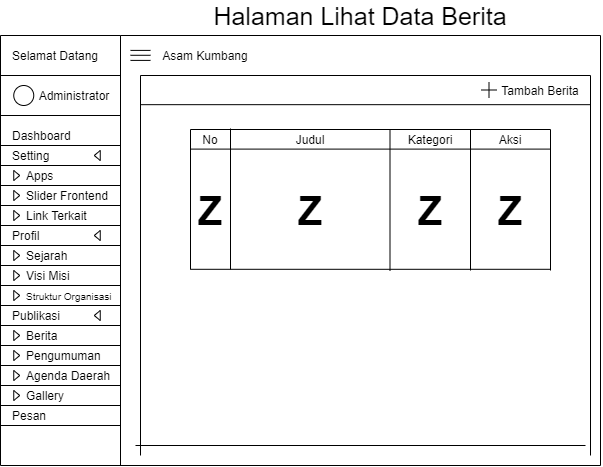

The diagram above was exported from draw.io. Its source (the exported page's mxGraphModel, read from the mxfile embedded in the PNG):
<mxGraphModel dx="1097" dy="689" grid="1" gridSize="10" guides="1" tooltips="1" connect="1" arrows="1" fold="1" page="1" pageScale="1" pageWidth="827" pageHeight="1169" math="0" shadow="0">
  <root>
    <mxCell id="SWNJFPthVm6FHJF4w0n6-0" />
    <mxCell id="SWNJFPthVm6FHJF4w0n6-1" parent="SWNJFPthVm6FHJF4w0n6-0" />
    <mxCell id="XzpH2Grhar37WQxvxWUI-0" value="" style="endArrow=none;html=1;" edge="1" parent="SWNJFPthVm6FHJF4w0n6-1">
      <mxGeometry width="50" height="50" relative="1" as="geometry">
        <mxPoint x="120" y="510" as="sourcePoint" />
        <mxPoint x="120" y="79.99999999999977" as="targetPoint" />
      </mxGeometry>
    </mxCell>
    <mxCell id="XzpH2Grhar37WQxvxWUI-1" value="Selamat Datang" style="text;html=1;strokeColor=none;fillColor=none;align=center;verticalAlign=middle;whiteSpace=wrap;rounded=0;" vertex="1" parent="SWNJFPthVm6FHJF4w0n6-1">
      <mxGeometry x="130" y="90" width="90" height="20" as="geometry" />
    </mxCell>
    <mxCell id="XzpH2Grhar37WQxvxWUI-2" value="" style="endArrow=none;html=1;" edge="1" parent="SWNJFPthVm6FHJF4w0n6-1">
      <mxGeometry width="50" height="50" relative="1" as="geometry">
        <mxPoint x="240" y="510" as="sourcePoint" />
        <mxPoint x="240" y="79.99999999999977" as="targetPoint" />
      </mxGeometry>
    </mxCell>
    <mxCell id="XzpH2Grhar37WQxvxWUI-3" value="" style="ellipse;whiteSpace=wrap;html=1;aspect=fixed;align=left;" vertex="1" parent="SWNJFPthVm6FHJF4w0n6-1">
      <mxGeometry x="133.25" y="130" width="20" height="20" as="geometry" />
    </mxCell>
    <mxCell id="XzpH2Grhar37WQxvxWUI-4" value="Administrator" style="text;html=1;strokeColor=none;fillColor=none;align=center;verticalAlign=middle;whiteSpace=wrap;rounded=0;" vertex="1" parent="SWNJFPthVm6FHJF4w0n6-1">
      <mxGeometry x="173.75" y="130" width="40" height="20" as="geometry" />
    </mxCell>
    <mxCell id="XzpH2Grhar37WQxvxWUI-5" value="" style="endArrow=none;html=1;" edge="1" parent="SWNJFPthVm6FHJF4w0n6-1">
      <mxGeometry width="50" height="50" relative="1" as="geometry">
        <mxPoint x="120" y="119.99999999999977" as="sourcePoint" />
        <mxPoint x="240" y="119.99999999999977" as="targetPoint" />
      </mxGeometry>
    </mxCell>
    <mxCell id="XzpH2Grhar37WQxvxWUI-6" value="" style="endArrow=none;html=1;" edge="1" parent="SWNJFPthVm6FHJF4w0n6-1">
      <mxGeometry width="50" height="50" relative="1" as="geometry">
        <mxPoint x="120" y="79.99999999999977" as="sourcePoint" />
        <mxPoint x="240" y="79.99999999999977" as="targetPoint" />
      </mxGeometry>
    </mxCell>
    <mxCell id="XzpH2Grhar37WQxvxWUI-7" value="" style="endArrow=none;html=1;" edge="1" parent="SWNJFPthVm6FHJF4w0n6-1">
      <mxGeometry width="50" height="50" relative="1" as="geometry">
        <mxPoint x="120" y="159.99999999999977" as="sourcePoint" />
        <mxPoint x="240" y="159.99999999999977" as="targetPoint" />
      </mxGeometry>
    </mxCell>
    <mxCell id="XzpH2Grhar37WQxvxWUI-8" value="Dashboard" style="text;html=1;strokeColor=none;fillColor=none;align=left;verticalAlign=middle;whiteSpace=wrap;rounded=0;" vertex="1" parent="SWNJFPthVm6FHJF4w0n6-1">
      <mxGeometry x="130" y="170" width="100" height="20" as="geometry" />
    </mxCell>
    <mxCell id="XzpH2Grhar37WQxvxWUI-9" value="" style="endArrow=none;html=1;" edge="1" parent="SWNJFPthVm6FHJF4w0n6-1">
      <mxGeometry width="50" height="50" relative="1" as="geometry">
        <mxPoint x="120" y="189.99999999999977" as="sourcePoint" />
        <mxPoint x="240" y="189.99999999999977" as="targetPoint" />
      </mxGeometry>
    </mxCell>
    <mxCell id="XzpH2Grhar37WQxvxWUI-10" value="Setting" style="text;html=1;strokeColor=none;fillColor=none;align=left;verticalAlign=middle;whiteSpace=wrap;rounded=0;" vertex="1" parent="SWNJFPthVm6FHJF4w0n6-1">
      <mxGeometry x="130" y="190" width="100" height="20" as="geometry" />
    </mxCell>
    <mxCell id="XzpH2Grhar37WQxvxWUI-11" value="" style="endArrow=none;html=1;" edge="1" parent="SWNJFPthVm6FHJF4w0n6-1">
      <mxGeometry width="50" height="50" relative="1" as="geometry">
        <mxPoint x="120" y="209.9999999999999" as="sourcePoint" />
        <mxPoint x="240" y="209.9999999999999" as="targetPoint" />
      </mxGeometry>
    </mxCell>
    <mxCell id="XzpH2Grhar37WQxvxWUI-12" value="Apps" style="text;html=1;strokeColor=none;fillColor=none;align=left;verticalAlign=middle;whiteSpace=wrap;rounded=0;" vertex="1" parent="SWNJFPthVm6FHJF4w0n6-1">
      <mxGeometry x="143.75" y="210" width="100" height="20" as="geometry" />
    </mxCell>
    <mxCell id="XzpH2Grhar37WQxvxWUI-13" value="" style="endArrow=none;html=1;" edge="1" parent="SWNJFPthVm6FHJF4w0n6-1">
      <mxGeometry width="50" height="50" relative="1" as="geometry">
        <mxPoint x="240" y="79.99999999999977" as="sourcePoint" />
        <mxPoint x="719.9999999999998" y="79.99999999999977" as="targetPoint" />
      </mxGeometry>
    </mxCell>
    <mxCell id="XzpH2Grhar37WQxvxWUI-14" value="" style="endArrow=none;html=1;" edge="1" parent="SWNJFPthVm6FHJF4w0n6-1">
      <mxGeometry width="50" height="50" relative="1" as="geometry">
        <mxPoint x="120" y="229.9999999999999" as="sourcePoint" />
        <mxPoint x="240" y="229.9999999999999" as="targetPoint" />
      </mxGeometry>
    </mxCell>
    <mxCell id="XzpH2Grhar37WQxvxWUI-15" value="" style="triangle;whiteSpace=wrap;html=1;align=left;" vertex="1" parent="SWNJFPthVm6FHJF4w0n6-1">
      <mxGeometry x="133.25" y="215" width="6" height="10" as="geometry" />
    </mxCell>
    <mxCell id="XzpH2Grhar37WQxvxWUI-16" value="" style="triangle;whiteSpace=wrap;html=1;align=left;rotation=-180;" vertex="1" parent="SWNJFPthVm6FHJF4w0n6-1">
      <mxGeometry x="213.75" y="195" width="6" height="10" as="geometry" />
    </mxCell>
    <mxCell id="XzpH2Grhar37WQxvxWUI-17" value="" style="endArrow=none;html=1;" edge="1" parent="SWNJFPthVm6FHJF4w0n6-1">
      <mxGeometry width="50" height="50" relative="1" as="geometry">
        <mxPoint x="120" y="249.9999999999999" as="sourcePoint" />
        <mxPoint x="240" y="249.9999999999999" as="targetPoint" />
      </mxGeometry>
    </mxCell>
    <mxCell id="XzpH2Grhar37WQxvxWUI-18" value="Slider Frontend" style="text;html=1;strokeColor=none;fillColor=none;align=left;verticalAlign=middle;whiteSpace=wrap;rounded=0;" vertex="1" parent="SWNJFPthVm6FHJF4w0n6-1">
      <mxGeometry x="143.75" y="230" width="100" height="20" as="geometry" />
    </mxCell>
    <mxCell id="XzpH2Grhar37WQxvxWUI-19" value="" style="triangle;whiteSpace=wrap;html=1;align=left;" vertex="1" parent="SWNJFPthVm6FHJF4w0n6-1">
      <mxGeometry x="133.25" y="235" width="6" height="10" as="geometry" />
    </mxCell>
    <mxCell id="XzpH2Grhar37WQxvxWUI-20" value="Link Terkait" style="text;html=1;strokeColor=none;fillColor=none;align=left;verticalAlign=middle;whiteSpace=wrap;rounded=0;" vertex="1" parent="SWNJFPthVm6FHJF4w0n6-1">
      <mxGeometry x="143.75" y="250" width="100" height="20" as="geometry" />
    </mxCell>
    <mxCell id="XzpH2Grhar37WQxvxWUI-21" value="" style="triangle;whiteSpace=wrap;html=1;align=left;" vertex="1" parent="SWNJFPthVm6FHJF4w0n6-1">
      <mxGeometry x="133.25" y="255" width="6" height="10" as="geometry" />
    </mxCell>
    <mxCell id="XzpH2Grhar37WQxvxWUI-22" value="" style="endArrow=none;html=1;" edge="1" parent="SWNJFPthVm6FHJF4w0n6-1">
      <mxGeometry width="50" height="50" relative="1" as="geometry">
        <mxPoint x="120" y="269.9999999999999" as="sourcePoint" />
        <mxPoint x="240" y="269.9999999999999" as="targetPoint" />
      </mxGeometry>
    </mxCell>
    <mxCell id="XzpH2Grhar37WQxvxWUI-23" value="Profil" style="text;html=1;strokeColor=none;fillColor=none;align=left;verticalAlign=middle;whiteSpace=wrap;rounded=0;" vertex="1" parent="SWNJFPthVm6FHJF4w0n6-1">
      <mxGeometry x="130" y="270" width="100" height="20" as="geometry" />
    </mxCell>
    <mxCell id="XzpH2Grhar37WQxvxWUI-24" value="" style="triangle;whiteSpace=wrap;html=1;align=left;rotation=-180;" vertex="1" parent="SWNJFPthVm6FHJF4w0n6-1">
      <mxGeometry x="213.75" y="275" width="6" height="10" as="geometry" />
    </mxCell>
    <mxCell id="XzpH2Grhar37WQxvxWUI-25" value="" style="endArrow=none;html=1;" edge="1" parent="SWNJFPthVm6FHJF4w0n6-1">
      <mxGeometry width="50" height="50" relative="1" as="geometry">
        <mxPoint x="120" y="289.9999999999999" as="sourcePoint" />
        <mxPoint x="240" y="289.9999999999999" as="targetPoint" />
      </mxGeometry>
    </mxCell>
    <mxCell id="XzpH2Grhar37WQxvxWUI-26" value="Sejarah" style="text;html=1;strokeColor=none;fillColor=none;align=left;verticalAlign=middle;whiteSpace=wrap;rounded=0;" vertex="1" parent="SWNJFPthVm6FHJF4w0n6-1">
      <mxGeometry x="143.75" y="290" width="100" height="20" as="geometry" />
    </mxCell>
    <mxCell id="XzpH2Grhar37WQxvxWUI-27" value="" style="triangle;whiteSpace=wrap;html=1;align=left;" vertex="1" parent="SWNJFPthVm6FHJF4w0n6-1">
      <mxGeometry x="133.25" y="295" width="6" height="10" as="geometry" />
    </mxCell>
    <mxCell id="XzpH2Grhar37WQxvxWUI-28" value="" style="endArrow=none;html=1;" edge="1" parent="SWNJFPthVm6FHJF4w0n6-1">
      <mxGeometry width="50" height="50" relative="1" as="geometry">
        <mxPoint x="120" y="309.9999999999999" as="sourcePoint" />
        <mxPoint x="240" y="309.9999999999999" as="targetPoint" />
      </mxGeometry>
    </mxCell>
    <mxCell id="XzpH2Grhar37WQxvxWUI-29" value="Visi Misi" style="text;html=1;strokeColor=none;fillColor=none;align=left;verticalAlign=middle;whiteSpace=wrap;rounded=0;" vertex="1" parent="SWNJFPthVm6FHJF4w0n6-1">
      <mxGeometry x="143.75" y="310" width="100" height="20" as="geometry" />
    </mxCell>
    <mxCell id="XzpH2Grhar37WQxvxWUI-30" value="" style="triangle;whiteSpace=wrap;html=1;align=left;" vertex="1" parent="SWNJFPthVm6FHJF4w0n6-1">
      <mxGeometry x="133.25" y="315" width="6" height="10" as="geometry" />
    </mxCell>
    <mxCell id="XzpH2Grhar37WQxvxWUI-31" value="" style="endArrow=none;html=1;" edge="1" parent="SWNJFPthVm6FHJF4w0n6-1">
      <mxGeometry width="50" height="50" relative="1" as="geometry">
        <mxPoint x="120" y="330" as="sourcePoint" />
        <mxPoint x="240" y="330" as="targetPoint" />
      </mxGeometry>
    </mxCell>
    <mxCell id="XzpH2Grhar37WQxvxWUI-32" value="&lt;font style=&quot;font-size: 10px&quot;&gt;Struktur Organisasi&lt;/font&gt;" style="text;html=1;strokeColor=none;fillColor=none;align=left;verticalAlign=middle;whiteSpace=wrap;rounded=0;" vertex="1" parent="SWNJFPthVm6FHJF4w0n6-1">
      <mxGeometry x="143.75" y="330" width="100" height="20" as="geometry" />
    </mxCell>
    <mxCell id="XzpH2Grhar37WQxvxWUI-33" value="" style="triangle;whiteSpace=wrap;html=1;align=left;" vertex="1" parent="SWNJFPthVm6FHJF4w0n6-1">
      <mxGeometry x="133.25" y="335" width="6" height="10" as="geometry" />
    </mxCell>
    <mxCell id="XzpH2Grhar37WQxvxWUI-34" value="" style="endArrow=none;html=1;" edge="1" parent="SWNJFPthVm6FHJF4w0n6-1">
      <mxGeometry width="50" height="50" relative="1" as="geometry">
        <mxPoint x="120" y="350" as="sourcePoint" />
        <mxPoint x="240" y="350" as="targetPoint" />
      </mxGeometry>
    </mxCell>
    <mxCell id="XzpH2Grhar37WQxvxWUI-35" value="Publikasi" style="text;html=1;strokeColor=none;fillColor=none;align=left;verticalAlign=middle;whiteSpace=wrap;rounded=0;" vertex="1" parent="SWNJFPthVm6FHJF4w0n6-1">
      <mxGeometry x="130" y="350" width="100" height="20" as="geometry" />
    </mxCell>
    <mxCell id="XzpH2Grhar37WQxvxWUI-36" value="" style="triangle;whiteSpace=wrap;html=1;align=left;rotation=-180;" vertex="1" parent="SWNJFPthVm6FHJF4w0n6-1">
      <mxGeometry x="213.75" y="355" width="6" height="10" as="geometry" />
    </mxCell>
    <mxCell id="XzpH2Grhar37WQxvxWUI-37" value="" style="endArrow=none;html=1;" edge="1" parent="SWNJFPthVm6FHJF4w0n6-1">
      <mxGeometry width="50" height="50" relative="1" as="geometry">
        <mxPoint x="120" y="370" as="sourcePoint" />
        <mxPoint x="240" y="370" as="targetPoint" />
      </mxGeometry>
    </mxCell>
    <mxCell id="XzpH2Grhar37WQxvxWUI-38" value="Berita" style="text;html=1;strokeColor=none;fillColor=none;align=left;verticalAlign=middle;whiteSpace=wrap;rounded=0;" vertex="1" parent="SWNJFPthVm6FHJF4w0n6-1">
      <mxGeometry x="143.75" y="370" width="100" height="20" as="geometry" />
    </mxCell>
    <mxCell id="XzpH2Grhar37WQxvxWUI-39" value="" style="triangle;whiteSpace=wrap;html=1;align=left;" vertex="1" parent="SWNJFPthVm6FHJF4w0n6-1">
      <mxGeometry x="133.25" y="375" width="6" height="10" as="geometry" />
    </mxCell>
    <mxCell id="XzpH2Grhar37WQxvxWUI-40" value="" style="endArrow=none;html=1;" edge="1" parent="SWNJFPthVm6FHJF4w0n6-1">
      <mxGeometry width="50" height="50" relative="1" as="geometry">
        <mxPoint x="120" y="390" as="sourcePoint" />
        <mxPoint x="240" y="390" as="targetPoint" />
      </mxGeometry>
    </mxCell>
    <mxCell id="XzpH2Grhar37WQxvxWUI-41" value="Pengumuman" style="text;html=1;strokeColor=none;fillColor=none;align=left;verticalAlign=middle;whiteSpace=wrap;rounded=0;" vertex="1" parent="SWNJFPthVm6FHJF4w0n6-1">
      <mxGeometry x="143.75" y="390" width="100" height="20" as="geometry" />
    </mxCell>
    <mxCell id="XzpH2Grhar37WQxvxWUI-42" value="" style="triangle;whiteSpace=wrap;html=1;align=left;" vertex="1" parent="SWNJFPthVm6FHJF4w0n6-1">
      <mxGeometry x="133.25" y="395" width="6" height="10" as="geometry" />
    </mxCell>
    <mxCell id="XzpH2Grhar37WQxvxWUI-43" value="" style="endArrow=none;html=1;" edge="1" parent="SWNJFPthVm6FHJF4w0n6-1">
      <mxGeometry width="50" height="50" relative="1" as="geometry">
        <mxPoint x="120" y="410" as="sourcePoint" />
        <mxPoint x="240" y="410" as="targetPoint" />
      </mxGeometry>
    </mxCell>
    <mxCell id="XzpH2Grhar37WQxvxWUI-44" value="Agenda Daerah" style="text;html=1;strokeColor=none;fillColor=none;align=left;verticalAlign=middle;whiteSpace=wrap;rounded=0;" vertex="1" parent="SWNJFPthVm6FHJF4w0n6-1">
      <mxGeometry x="143.75" y="410" width="100" height="20" as="geometry" />
    </mxCell>
    <mxCell id="XzpH2Grhar37WQxvxWUI-45" value="" style="triangle;whiteSpace=wrap;html=1;align=left;" vertex="1" parent="SWNJFPthVm6FHJF4w0n6-1">
      <mxGeometry x="133.25" y="415" width="6" height="10" as="geometry" />
    </mxCell>
    <mxCell id="XzpH2Grhar37WQxvxWUI-46" value="" style="endArrow=none;html=1;" edge="1" parent="SWNJFPthVm6FHJF4w0n6-1">
      <mxGeometry width="50" height="50" relative="1" as="geometry">
        <mxPoint x="120" y="430" as="sourcePoint" />
        <mxPoint x="240" y="430" as="targetPoint" />
      </mxGeometry>
    </mxCell>
    <mxCell id="XzpH2Grhar37WQxvxWUI-47" value="Gallery" style="text;html=1;strokeColor=none;fillColor=none;align=left;verticalAlign=middle;whiteSpace=wrap;rounded=0;" vertex="1" parent="SWNJFPthVm6FHJF4w0n6-1">
      <mxGeometry x="143.75" y="430" width="100" height="20" as="geometry" />
    </mxCell>
    <mxCell id="XzpH2Grhar37WQxvxWUI-48" value="" style="triangle;whiteSpace=wrap;html=1;align=left;" vertex="1" parent="SWNJFPthVm6FHJF4w0n6-1">
      <mxGeometry x="133.25" y="435" width="6" height="10" as="geometry" />
    </mxCell>
    <mxCell id="XzpH2Grhar37WQxvxWUI-49" value="" style="endArrow=none;html=1;" edge="1" parent="SWNJFPthVm6FHJF4w0n6-1">
      <mxGeometry width="50" height="50" relative="1" as="geometry">
        <mxPoint x="120" y="450" as="sourcePoint" />
        <mxPoint x="240" y="450" as="targetPoint" />
      </mxGeometry>
    </mxCell>
    <mxCell id="XzpH2Grhar37WQxvxWUI-50" value="Pesan" style="text;html=1;strokeColor=none;fillColor=none;align=left;verticalAlign=middle;whiteSpace=wrap;rounded=0;" vertex="1" parent="SWNJFPthVm6FHJF4w0n6-1">
      <mxGeometry x="130" y="450" width="100" height="20" as="geometry" />
    </mxCell>
    <mxCell id="XzpH2Grhar37WQxvxWUI-51" value="" style="endArrow=none;html=1;" edge="1" parent="SWNJFPthVm6FHJF4w0n6-1">
      <mxGeometry width="50" height="50" relative="1" as="geometry">
        <mxPoint x="120" y="470" as="sourcePoint" />
        <mxPoint x="240" y="470" as="targetPoint" />
      </mxGeometry>
    </mxCell>
    <mxCell id="XzpH2Grhar37WQxvxWUI-52" value="" style="endArrow=none;html=1;" edge="1" parent="SWNJFPthVm6FHJF4w0n6-1">
      <mxGeometry width="50" height="50" relative="1" as="geometry">
        <mxPoint x="250" y="94.89999999999986" as="sourcePoint" />
        <mxPoint x="270" y="94.89999999999986" as="targetPoint" />
      </mxGeometry>
    </mxCell>
    <mxCell id="XzpH2Grhar37WQxvxWUI-53" value="" style="endArrow=none;html=1;" edge="1" parent="SWNJFPthVm6FHJF4w0n6-1">
      <mxGeometry width="50" height="50" relative="1" as="geometry">
        <mxPoint x="250" y="99.77999999999997" as="sourcePoint" />
        <mxPoint x="270" y="99.77999999999997" as="targetPoint" />
      </mxGeometry>
    </mxCell>
    <mxCell id="XzpH2Grhar37WQxvxWUI-54" value="" style="endArrow=none;html=1;" edge="1" parent="SWNJFPthVm6FHJF4w0n6-1">
      <mxGeometry width="50" height="50" relative="1" as="geometry">
        <mxPoint x="250" y="104.89999999999986" as="sourcePoint" />
        <mxPoint x="270" y="104.89999999999986" as="targetPoint" />
      </mxGeometry>
    </mxCell>
    <mxCell id="XzpH2Grhar37WQxvxWUI-55" value="Asam Kumbang" style="text;html=1;strokeColor=none;fillColor=none;align=center;verticalAlign=middle;whiteSpace=wrap;rounded=0;" vertex="1" parent="SWNJFPthVm6FHJF4w0n6-1">
      <mxGeometry x="280" y="90" width="90" height="20" as="geometry" />
    </mxCell>
    <mxCell id="XzpH2Grhar37WQxvxWUI-56" value="" style="endArrow=none;html=1;" edge="1" parent="SWNJFPthVm6FHJF4w0n6-1">
      <mxGeometry width="50" height="50" relative="1" as="geometry">
        <mxPoint x="120" y="510" as="sourcePoint" />
        <mxPoint x="719.9999999999998" y="510" as="targetPoint" />
      </mxGeometry>
    </mxCell>
    <mxCell id="XzpH2Grhar37WQxvxWUI-57" value="" style="endArrow=none;html=1;" edge="1" parent="SWNJFPthVm6FHJF4w0n6-1">
      <mxGeometry width="50" height="50" relative="1" as="geometry">
        <mxPoint x="719.9999999999998" y="510" as="sourcePoint" />
        <mxPoint x="719.9999999999998" y="79.99999999999977" as="targetPoint" />
      </mxGeometry>
    </mxCell>
    <mxCell id="XzpH2Grhar37WQxvxWUI-58" value="" style="endArrow=none;html=1;" edge="1" parent="SWNJFPthVm6FHJF4w0n6-1">
      <mxGeometry width="50" height="50" relative="1" as="geometry">
        <mxPoint x="260" y="500" as="sourcePoint" />
        <mxPoint x="259.9999999999998" y="119.99999999999977" as="targetPoint" />
      </mxGeometry>
    </mxCell>
    <mxCell id="XzpH2Grhar37WQxvxWUI-59" value="" style="endArrow=none;html=1;" edge="1" parent="SWNJFPthVm6FHJF4w0n6-1">
      <mxGeometry width="50" height="50" relative="1" as="geometry">
        <mxPoint x="709.9999999999998" y="500" as="sourcePoint" />
        <mxPoint x="709.9999999999998" y="119.99999999999977" as="targetPoint" />
      </mxGeometry>
    </mxCell>
    <mxCell id="XzpH2Grhar37WQxvxWUI-60" value="" style="endArrow=none;html=1;" edge="1" parent="SWNJFPthVm6FHJF4w0n6-1">
      <mxGeometry width="50" height="50" relative="1" as="geometry">
        <mxPoint x="704.9999999999998" y="490" as="sourcePoint" />
        <mxPoint x="255" y="490" as="targetPoint" />
      </mxGeometry>
    </mxCell>
    <mxCell id="XzpH2Grhar37WQxvxWUI-61" value="" style="endArrow=none;html=1;" edge="1" parent="SWNJFPthVm6FHJF4w0n6-1">
      <mxGeometry width="50" height="50" relative="1" as="geometry">
        <mxPoint x="709.9999999999998" y="149.16999999999976" as="sourcePoint" />
        <mxPoint x="260" y="149.16999999999976" as="targetPoint" />
      </mxGeometry>
    </mxCell>
    <mxCell id="XzpH2Grhar37WQxvxWUI-63" value="&lt;font style=&quot;font-size: 25px&quot;&gt;Halaman Lihat Data Berita&lt;/font&gt;" style="text;html=1;strokeColor=none;fillColor=none;align=center;verticalAlign=middle;whiteSpace=wrap;rounded=0;" vertex="1" parent="SWNJFPthVm6FHJF4w0n6-1">
      <mxGeometry x="260" y="50" width="440" height="20" as="geometry" />
    </mxCell>
    <mxCell id="XzpH2Grhar37WQxvxWUI-71" value="" style="endArrow=none;html=1;" edge="1" parent="SWNJFPthVm6FHJF4w0n6-1">
      <mxGeometry width="50" height="50" relative="1" as="geometry">
        <mxPoint x="310" y="314" as="sourcePoint" />
        <mxPoint x="310" y="174" as="targetPoint" />
      </mxGeometry>
    </mxCell>
    <mxCell id="XzpH2Grhar37WQxvxWUI-72" value="" style="endArrow=none;html=1;" edge="1" parent="SWNJFPthVm6FHJF4w0n6-1">
      <mxGeometry width="50" height="50" relative="1" as="geometry">
        <mxPoint x="350" y="314" as="sourcePoint" />
        <mxPoint x="350" y="173" as="targetPoint" />
      </mxGeometry>
    </mxCell>
    <mxCell id="XzpH2Grhar37WQxvxWUI-73" value="No" style="text;html=1;strokeColor=none;fillColor=none;align=center;verticalAlign=middle;whiteSpace=wrap;rounded=0;" vertex="1" parent="SWNJFPthVm6FHJF4w0n6-1">
      <mxGeometry x="310" y="174" width="40" height="20" as="geometry" />
    </mxCell>
    <mxCell id="XzpH2Grhar37WQxvxWUI-74" value="" style="endArrow=none;html=1;" edge="1" parent="SWNJFPthVm6FHJF4w0n6-1">
      <mxGeometry width="50" height="50" relative="1" as="geometry">
        <mxPoint x="509.5" y="315" as="sourcePoint" />
        <mxPoint x="509.5" y="174" as="targetPoint" />
      </mxGeometry>
    </mxCell>
    <mxCell id="XzpH2Grhar37WQxvxWUI-75" value="" style="endArrow=none;html=1;" edge="1" parent="SWNJFPthVm6FHJF4w0n6-1">
      <mxGeometry width="50" height="50" relative="1" as="geometry">
        <mxPoint x="590" y="315" as="sourcePoint" />
        <mxPoint x="590" y="174" as="targetPoint" />
      </mxGeometry>
    </mxCell>
    <mxCell id="XzpH2Grhar37WQxvxWUI-76" value="" style="endArrow=none;html=1;" edge="1" parent="SWNJFPthVm6FHJF4w0n6-1">
      <mxGeometry width="50" height="50" relative="1" as="geometry">
        <mxPoint x="670" y="315" as="sourcePoint" />
        <mxPoint x="670" y="174" as="targetPoint" />
      </mxGeometry>
    </mxCell>
    <mxCell id="XzpH2Grhar37WQxvxWUI-77" value="Judul" style="text;html=1;strokeColor=none;fillColor=none;align=center;verticalAlign=middle;whiteSpace=wrap;rounded=0;" vertex="1" parent="SWNJFPthVm6FHJF4w0n6-1">
      <mxGeometry x="410" y="174" width="40" height="20" as="geometry" />
    </mxCell>
    <mxCell id="XzpH2Grhar37WQxvxWUI-78" value="Kategori" style="text;html=1;strokeColor=none;fillColor=none;align=center;verticalAlign=middle;whiteSpace=wrap;rounded=0;" vertex="1" parent="SWNJFPthVm6FHJF4w0n6-1">
      <mxGeometry x="530" y="174" width="40" height="20" as="geometry" />
    </mxCell>
    <mxCell id="XzpH2Grhar37WQxvxWUI-79" value="Aksi" style="text;html=1;strokeColor=none;fillColor=none;align=center;verticalAlign=middle;whiteSpace=wrap;rounded=0;" vertex="1" parent="SWNJFPthVm6FHJF4w0n6-1">
      <mxGeometry x="610" y="174" width="40" height="20" as="geometry" />
    </mxCell>
    <mxCell id="XzpH2Grhar37WQxvxWUI-80" value="" style="endArrow=none;html=1;exitX=0;exitY=0;exitDx=0;exitDy=0;" edge="1" parent="SWNJFPthVm6FHJF4w0n6-1" source="XzpH2Grhar37WQxvxWUI-73">
      <mxGeometry width="50" height="50" relative="1" as="geometry">
        <mxPoint x="420" y="334" as="sourcePoint" />
        <mxPoint x="670" y="174" as="targetPoint" />
      </mxGeometry>
    </mxCell>
    <mxCell id="XzpH2Grhar37WQxvxWUI-81" value="" style="endArrow=none;html=1;exitX=0;exitY=0;exitDx=0;exitDy=0;" edge="1" parent="SWNJFPthVm6FHJF4w0n6-1">
      <mxGeometry width="50" height="50" relative="1" as="geometry">
        <mxPoint x="310" y="193.6" as="sourcePoint" />
        <mxPoint x="670" y="193.6" as="targetPoint" />
      </mxGeometry>
    </mxCell>
    <mxCell id="XzpH2Grhar37WQxvxWUI-82" value="" style="endArrow=none;html=1;exitX=0;exitY=0;exitDx=0;exitDy=0;" edge="1" parent="SWNJFPthVm6FHJF4w0n6-1">
      <mxGeometry width="50" height="50" relative="1" as="geometry">
        <mxPoint x="310" y="313.8" as="sourcePoint" />
        <mxPoint x="670" y="313.8" as="targetPoint" />
      </mxGeometry>
    </mxCell>
    <mxCell id="XzpH2Grhar37WQxvxWUI-83" value="" style="endArrow=none;html=1;" edge="1" parent="SWNJFPthVm6FHJF4w0n6-1">
      <mxGeometry width="50" height="50" relative="1" as="geometry">
        <mxPoint x="709.9999999999998" y="119.99999999999973" as="sourcePoint" />
        <mxPoint x="260" y="119.99999999999973" as="targetPoint" />
      </mxGeometry>
    </mxCell>
    <mxCell id="gPkx1GghP709zJEacCvh-0" value="Tambah Berita" style="text;html=1;strokeColor=none;fillColor=none;align=center;verticalAlign=middle;whiteSpace=wrap;rounded=0;" vertex="1" parent="SWNJFPthVm6FHJF4w0n6-1">
      <mxGeometry x="610" y="125" width="100" height="20" as="geometry" />
    </mxCell>
    <mxCell id="gPkx1GghP709zJEacCvh-1" value="" style="group" vertex="1" connectable="0" parent="SWNJFPthVm6FHJF4w0n6-1">
      <mxGeometry x="601" y="127" width="15" height="15" as="geometry" />
    </mxCell>
    <mxCell id="gPkx1GghP709zJEacCvh-2" value="" style="endArrow=none;html=1;" edge="1" parent="gPkx1GghP709zJEacCvh-1">
      <mxGeometry width="50" height="50" relative="1" as="geometry">
        <mxPoint x="7.5" as="sourcePoint" />
        <mxPoint x="7.5" y="15" as="targetPoint" />
      </mxGeometry>
    </mxCell>
    <mxCell id="gPkx1GghP709zJEacCvh-3" value="" style="endArrow=none;html=1;" edge="1" parent="gPkx1GghP709zJEacCvh-1">
      <mxGeometry width="50" height="50" relative="1" as="geometry">
        <mxPoint x="15" y="7.5" as="sourcePoint" />
        <mxPoint y="7.5" as="targetPoint" />
      </mxGeometry>
    </mxCell>
    <mxCell id="gPkx1GghP709zJEacCvh-4" value="&lt;b&gt;&lt;font style=&quot;font-size: 40px&quot;&gt;Z&lt;/font&gt;&lt;/b&gt;" style="text;html=1;strokeColor=none;fillColor=none;align=center;verticalAlign=middle;whiteSpace=wrap;rounded=0;" vertex="1" parent="SWNJFPthVm6FHJF4w0n6-1">
      <mxGeometry x="310" y="245" width="40" height="20" as="geometry" />
    </mxCell>
    <mxCell id="gPkx1GghP709zJEacCvh-5" value="&lt;b&gt;&lt;font style=&quot;font-size: 40px&quot;&gt;Z&lt;/font&gt;&lt;/b&gt;" style="text;html=1;strokeColor=none;fillColor=none;align=center;verticalAlign=middle;whiteSpace=wrap;rounded=0;" vertex="1" parent="SWNJFPthVm6FHJF4w0n6-1">
      <mxGeometry x="410" y="245" width="40" height="20" as="geometry" />
    </mxCell>
    <mxCell id="gPkx1GghP709zJEacCvh-6" value="&lt;b&gt;&lt;font style=&quot;font-size: 40px&quot;&gt;Z&lt;/font&gt;&lt;/b&gt;" style="text;html=1;strokeColor=none;fillColor=none;align=center;verticalAlign=middle;whiteSpace=wrap;rounded=0;" vertex="1" parent="SWNJFPthVm6FHJF4w0n6-1">
      <mxGeometry x="530" y="245" width="40" height="20" as="geometry" />
    </mxCell>
    <mxCell id="gPkx1GghP709zJEacCvh-7" value="&lt;b&gt;&lt;font style=&quot;font-size: 40px&quot;&gt;Z&lt;/font&gt;&lt;/b&gt;" style="text;html=1;strokeColor=none;fillColor=none;align=center;verticalAlign=middle;whiteSpace=wrap;rounded=0;" vertex="1" parent="SWNJFPthVm6FHJF4w0n6-1">
      <mxGeometry x="610" y="245" width="40" height="20" as="geometry" />
    </mxCell>
  </root>
</mxGraphModel>